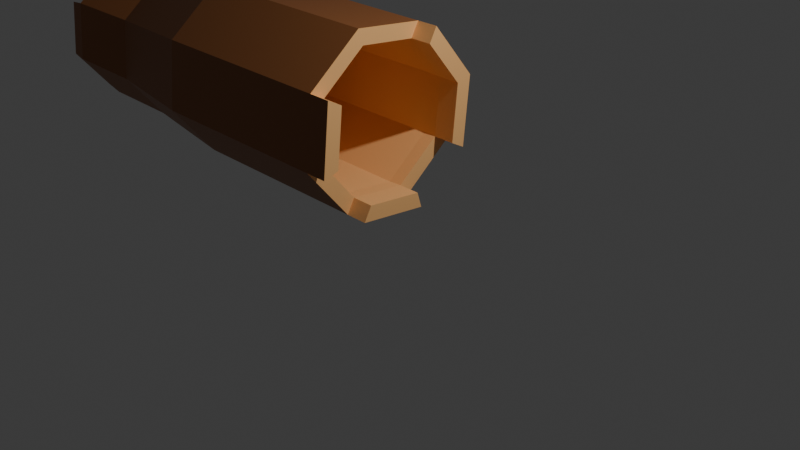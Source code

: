 # Source: Tree_Stump.blend  (saved by Blender 4.3.34; exported with 4.5.12 LTS)
import bpy
from mathutils import Matrix  # noqa: F401  (used for matrix-valued properties, if any)

bpy.ops.wm.read_factory_settings(use_empty=True)
scene = bpy.context.scene
scene.name = 'Scene'

# ---- collections
col_collection = bpy.data.collections.new('Collection'); scene.collection.children.link(col_collection)

# ---- materials (node trees are filled in below, after node groups)
mat_material_003 = bpy.data.materials.new('Material.003')
mat_material_005 = bpy.data.materials.new('Material.005')

# ---- material node trees
mat_material_003.use_nodes = True; mat_material_003.node_tree.nodes.clear()
_N = mat_material_003.node_tree.nodes; _L = mat_material_003.node_tree.links
n0 = _N.new('ShaderNodeBsdfPrincipled'); n0.name = 'Principled BSDF'; n0.location = (10, 300)
n0.inputs[0].default_value = (0.2912, 0.1025, 0.02947, 1.0)
n1 = _N.new('ShaderNodeOutputMaterial'); n1.name = 'Material Output'; n1.location = (300, 300)
_L.new(n0.outputs[0], n1.inputs[0])
n1.is_active_output = True
mat_material_005.use_nodes = True; mat_material_005.node_tree.nodes.clear()
_N = mat_material_005.node_tree.nodes; _L = mat_material_005.node_tree.links
n0 = _N.new('ShaderNodeBsdfPrincipled'); n0.name = 'Principled BSDF'; n0.location = (10, 300)
n0.inputs[0].default_value = (0.9857, 0.5328, 0.2058, 1.0)
n1 = _N.new('ShaderNodeOutputMaterial'); n1.name = 'Material Output'; n1.location = (300, 300)
_L.new(n0.outputs[0], n1.inputs[0])
n1.is_active_output = True

# ---- world
world_world = bpy.data.worlds.new('World'); scene.world = world_world
world_world.use_nodes = True; world_world.node_tree.nodes.clear()
_N = world_world.node_tree.nodes; _L = world_world.node_tree.links
n0 = _N.new('ShaderNodeOutputWorld'); n0.name = 'World Output'; n0.location = (300, 300)
n1 = _N.new('ShaderNodeBackground'); n1.name = 'Background'; n1.location = (10, 300)
n1.inputs[0].default_value = (0.05088, 0.05088, 0.05088, 1.0)
_L.new(n1.outputs[0], n0.inputs[0])
n0.is_active_output = True
world_world.color = (0.05088, 0.05088, 0.05088)
world_world.sun_shadow_jitter_overblur = 0.0

# ---- cameras
cam_camera = bpy.data.cameras.new('Camera')
cam_camera.clip_end = 100.0
cam_camera.ortho_scale = 7.314

# ---- lights
light_light = bpy.data.lights.new('Light', 'POINT')
light_light.energy = 1000.0
light_light.shadow_soft_size = 0.1

# ---- meshes
me_circle_001 = bpy.data.meshes.new('Circle.001')
me_circle_001.from_pydata([(0.4185, 0.9081, 0.0), (-0.3433, 0.9823, 0.0), (-0.9344, 0.4961, 0.0), (-1.009, -0.2657, 0.0), (-0.5223, -0.8568, 0.0), (0.2395, -0.9309, 0.0), (0.8305, -0.4447, 0.0), (0.9047, 0.3171, 0.0), (0.4185, 0.9081, -2.266), (-0.3433, 0.9823, -2.266), (-0.9344, 0.4961, -2.266), (-1.009, -0.2657, -2.266), (-0.5223, -0.8568, -2.266), (0.2395, -0.9309, -2.266), (0.8305, -0.4447, -2.266), (0.9047, 0.3171, -2.266), (0.5472, 1.15, -3.88), (-0.1525, 1.218, -3.88), (-0.6955, 0.7711, -3.88), (-0.7636, 0.07137, -3.88), (-0.317, -0.4716, -3.88), (0.3828, -0.5397, -3.88), (0.9257, -0.09309, -3.88), (0.9939, 0.6067, -3.88), (0.4647, 0.9948, -4.698), (-0.2162, 1.061, -4.698), (-0.7445, 0.6265, -4.698), (-0.8108, -0.05433, -4.698), (-0.3762, -0.5826, -4.698), (0.3047, -0.6489, -4.698), (0.833, -0.2143, -4.698), (0.8993, 0.4665, -4.698), (0.8554, -0.185, -4.5), (0.9222, 0.5004, -4.5), (-0.3619, -0.5558, -4.5), (0.3236, -0.6225, -4.5), (-0.7326, 0.6615, -4.5), (-0.7994, -0.02393, -4.5), (0.4847, 1.032, -4.5), (-0.2008, 1.099, -4.5), (-0.3433, 0.9823, -0.2352), (-0.9344, 0.4961, -0.2352), (0.8305, -0.4447, -0.2352), (0.9047, 0.3171, -0.2352), (-0.5223, -0.8568, -0.2352), (0.2395, -0.9309, -0.2352), (-1.009, -0.2657, -0.2352), (0.4185, 0.9081, -0.2352), (0.3338, 0.7493, 0.0), (-0.2908, 0.8101, 0.0), (-0.7755, 0.4114, 0.0), (-0.8363, -0.2132, 0.0), (-0.4376, -0.6979, 0.0), (0.187, -0.7587, 0.0), (0.6717, -0.36, 0.0), (0.7325, 0.2646, 0.0), (0.3341, 0.7499, -2.281), (-0.2875, 0.8114, -2.275), (-0.7735, 0.4155, -2.261), (-0.8381, -0.2107, -2.248), (-0.4383, -0.6992, -2.243), (0.1901, -0.7588, -2.248), (0.674, -0.356, -2.261), (0.7317, 0.2681, -2.275), (0.4626, 0.9908, -3.876), (-0.1058, 1.044, -3.875), (-0.5411, 0.6789, -3.873), (-0.5899, 0.1175, -3.87), (-0.2325, -0.313, -3.869), (0.3242, -0.3698, -3.87), (0.7631, -0.01631, -3.873), (0.8235, 0.5486, -3.875), (0.3819, 0.8395, -4.66), (-0.1588, 0.8928, -4.67), (-0.582, 0.5491, -4.694), (-0.6412, 0.002996, -4.716), (-0.2925, -0.4257, -4.725), (0.2577, -0.4762, -4.716), (0.6781, -0.1227, -4.694), (0.7275, 0.4203, -4.67), (0.71, -0.1073, -4.428), (0.7725, 0.4553, -4.411), (-0.2798, -0.4019, -4.455), (0.2731, -0.4581, -4.447), (-0.587, 0.584, -4.428), (-0.6347, 0.02588, -4.447), (0.413, 0.8978, -4.404), (-0.1548, 0.9496, -4.411), (-0.2947, 0.8228, -0.1675), (-0.7872, 0.4176, -0.1675), (0.6834, -0.3663, -0.1675), (0.7452, 0.2685, -0.1675), (-0.4438, -0.7096, -0.1675), (0.1909, -0.7714, -0.1675), (-0.849, -0.2171, -0.1675), (0.34, 0.761, -0.1675), (-0.3433, 0.9823, 0.2491), (0.4185, 0.9081, 0.2491), (-0.9344, 0.4961, 0.2491), (0.2395, -0.9309, 0.2491), (-0.5223, -0.8568, 0.2491), (0.9047, 0.3171, 0.2491), (0.8305, -0.4447, 0.2491), (-0.2908, 0.8101, 0.2491), (0.3338, 0.7493, 0.2491), (-0.7755, 0.4114, 0.2491), (0.187, -0.7587, 0.2491), (-0.4376, -0.6979, 0.2491), (0.7325, 0.2646, 0.2491), (0.6717, -0.36, 0.2491), (-0.1967, 0.9888, -4.916), (0.4439, 0.9264, -4.916), (-0.6938, 0.5799, -4.916), (0.2933, -0.6201, -4.916), (-0.3473, -0.5578, -4.916), (0.7904, -0.2112, -4.916), (0.8528, 0.4294, -4.916), (-0.1427, 0.8304, -4.89), (0.366, 0.7803, -4.881), (-0.541, 0.507, -4.913), (0.2491, -0.4576, -4.934), (-0.2685, -0.4101, -4.942), (0.6447, -0.125, -4.913), (0.6912, 0.3859, -4.89), (0.06066, 0.8588, -1.107), (-0.0506, 0.8909, -1.149), (-0.09863, 0.9114, -1.261), (-0.05528, 0.9082, -1.377), (0.05405, 0.8832, -1.428), (0.1653, 0.8511, -1.385), (0.2133, 0.8307, -1.274), (0.17, 0.8339, -1.158), (0.1749, 1.542, -1.298), (0.08404, 1.569, -1.333), (0.04483, 1.585, -1.424), (0.08022, 1.583, -1.519), (0.1695, 1.562, -1.561), (0.2603, 1.536, -1.526), (0.2995, 1.519, -1.434), (0.2641, 1.522, -1.34), (0.506, 1.961, -1.443), (0.481, 2.005, -1.462), (0.4723, 2.026, -1.511), (0.4848, 2.012, -1.561), (0.5114, 1.97, -1.584), (0.5363, 1.927, -1.565), (0.5451, 1.905, -1.516), (0.5325, 1.92, -1.466), (0.1558, 1.428, -1.266), (0.2445, 1.422, -1.502), (0.2484, 1.407, -1.31), (0.2851, 1.405, -1.408), (0.02091, 1.473, -1.397), (0.06158, 1.456, -1.302), (0.1502, 1.449, -1.538), (0.05762, 1.47, -1.495), (0.004205, 0.8751, -1.128), (0.1288, 1.556, -1.316), (0.4933, 1.983, -1.453), (0.108, 1.442, -1.285), (0.1007, 1.225, -1.322), (0.168, 1.342, -1.348), (0.1547, 1.242, -1.317), (0.1826, 1.291, -1.328), (0.03766, 1.3, -1.36), (0.0522, 1.249, -1.34), (0.1196, 1.366, -1.366), (0.06556, 1.348, -1.371), (0.07607, 1.237, -1.331), (0.3385, 1.433, -0.9922), (0.3824, 1.519, -1.09), (0.3895, 1.45, -1.011), (0.4077, 1.486, -1.051), (0.2593, 1.477, -1.045), (0.2846, 1.444, -1.007), (0.3285, 1.53, -1.104), (0.2775, 1.513, -1.085), (0.3111, 1.438, -0.9995), (0.3101, 1.612, -1.018), (0.3376, 1.666, -1.079), (0.342, 1.622, -1.029), (0.3534, 1.645, -1.055), (0.2604, 1.639, -1.051), (0.2762, 1.619, -1.027), (0.3038, 1.673, -1.088), (0.2718, 1.662, -1.076), (0.2929, 1.615, -1.022)], [], [(41, 40, 9, 10), (43, 42, 14, 15), (45, 44, 12, 13), (46, 41, 10, 11), (40, 47, 8, 9), (47, 43, 15, 8), (42, 45, 13, 14), (44, 46, 11, 12), (13, 12, 20, 21), (11, 10, 18, 19), (9, 8, 16, 17), (8, 15, 23, 16), (14, 13, 21, 22), (12, 11, 19, 20), (10, 9, 17, 18), (15, 14, 22, 23), (33, 32, 30, 31), (35, 34, 28, 29), (37, 36, 26, 27), (39, 38, 24, 25), (38, 33, 31, 24), (32, 35, 29, 30), (34, 37, 27, 28), (36, 39, 25, 26), (18, 17, 39, 36), (20, 19, 37, 34), (22, 21, 35, 32), (16, 23, 33, 38), (17, 16, 38, 39), (19, 18, 36, 37), (21, 20, 34, 35), (23, 22, 32, 33), (4, 3, 46, 44), (6, 5, 45, 42), (0, 7, 43, 47), (1, 0, 47, 40), (3, 2, 41, 46), (5, 4, 44, 45), (7, 6, 42, 43), (2, 1, 40, 41), (89, 58, 57, 88), (91, 63, 62, 90), (93, 61, 60, 92), (94, 59, 58, 89), (88, 57, 56, 95), (95, 56, 63, 91), (90, 62, 61, 93), (92, 60, 59, 94), (61, 69, 68, 60), (59, 67, 66, 58), (57, 65, 64, 56), (56, 64, 71, 63), (62, 70, 69, 61), (60, 68, 67, 59), (58, 66, 65, 57), (63, 71, 70, 62), (81, 79, 78, 80), (83, 77, 76, 82), (85, 75, 74, 84), (87, 73, 72, 86), (86, 72, 79, 81), (80, 78, 77, 83), (82, 76, 75, 85), (84, 74, 73, 87), (66, 84, 87, 65), (68, 82, 85, 67), (70, 80, 83, 69), (64, 86, 81, 71), (65, 87, 86, 64), (67, 85, 84, 66), (69, 83, 82, 68), (71, 81, 80, 70), (52, 92, 94, 51), (54, 90, 93, 53), (48, 95, 91, 55), (49, 88, 95, 48), (51, 94, 89, 50), (53, 93, 92, 52), (55, 91, 90, 54), (50, 89, 88, 49), (50, 49, 103, 105), (0, 1, 96, 97), (2, 3, 51, 50), (3, 4, 52, 51), (49, 48, 104, 103), (5, 6, 54, 53), (6, 7, 101, 102), (7, 0, 48, 55), (72, 73, 117, 118), (79, 72, 118, 123), (27, 26, 74, 75), (28, 27, 75, 76), (74, 26, 112, 119), (30, 29, 113, 115), (31, 30, 78, 79), (77, 78, 122, 120), (97, 96, 103, 104), (96, 98, 105, 103), (100, 99, 106, 107), (102, 101, 108, 109), (2, 50, 105, 98), (1, 2, 98, 96), (52, 4, 100, 107), (53, 52, 107, 106), (5, 53, 106, 99), (4, 5, 99, 100), (54, 6, 102, 109), (55, 54, 109, 108), (7, 55, 108, 101), (48, 0, 97, 104), (110, 111, 118, 117), (112, 110, 117, 119), (113, 114, 121, 120), (115, 113, 120, 122), (111, 116, 123, 118), (24, 31, 116, 111), (25, 24, 111, 110), (28, 76, 121, 114), (73, 74, 119, 117), (26, 25, 110, 112), (78, 30, 115, 122), (31, 79, 123, 116), (76, 77, 120, 121), (29, 28, 114, 113), (154, 155, 135, 136), (152, 153, 133, 134), (150, 151, 138, 139), (149, 154, 136, 137), (155, 152, 134, 135), (159, 148, 132, 157), (148, 150, 139, 132), (151, 149, 137, 138), (132, 139, 147, 140), (138, 137, 145, 146), (136, 135, 143, 144), (134, 133, 141, 142), (139, 138, 146, 147), (137, 136, 144, 145), (135, 134, 142, 143), (157, 132, 140, 158), (156, 124, 148, 159), (129, 128, 154, 149), (126, 125, 153, 152), (141, 158, 140, 147, 146, 145, 144, 143, 142), (124, 131, 150, 148), (127, 126, 152, 155), (131, 130, 151, 150), (130, 129, 149, 151), (128, 127, 155, 154), (125, 156, 159, 153), (133, 157, 158, 141), (153, 159, 157, 133), (167, 166, 175, 176), (161, 163, 172, 170), (164, 167, 176, 173), (165, 164, 173, 174), (160, 168, 177, 169), (168, 165, 174, 177), (163, 162, 171, 172), (162, 160, 169, 171), (166, 161, 170, 175), (169, 177, 186, 178), (177, 174, 183, 186), (172, 171, 180, 181), (171, 169, 178, 180), (175, 170, 179, 184), (176, 175, 184, 185), (170, 172, 181, 179), (173, 176, 185, 182), (174, 173, 182, 183), (185, 184, 179, 181, 180, 178, 186, 183, 182)])
me_circle_001.polygons.foreach_set('material_index', [0, 0, 0, 0, 0, 0, 0, 0, 0, 0, 0, 0, 0, 0, 0, 0, 0, 0, 0, 0, 0, 0, 0, 0, 0, 0, 0, 0, 0, 0, 0, 0, 0, 0, 0, 0, 0, 0, 0, 0, 1, 1, 1, 1, 1, 1, 1, 1, 1, 1, 1, 1, 1, 1, 1, 1, 1, 1, 1, 1, 1, 1, 1, 1, 1, 1, 1, 1, 1, 1, 1, 1, 1, 1, 1, 1, 1, 1, 1, 1, 1, 0, 1, 1, 1, 1, 0, 1, 1, 1, 1, 1, 1, 0, 1, 1, 1, 1, 1, 1, 1, 0, 1, 1, 1, 0, 1, 1, 1, 1, 1, 1, 1, 1, 1, 0, 0, 1, 1, 0, 1, 1, 1, 0, 0, 0, 0, 0, 0, 0, 0, 0, 0, 0, 0, 0, 0, 0, 0, 0, 0, 0, 0, 0, 0, 0, 0, 0, 0, 0, 0, 0, 0, 0, 0, 0, 0, 0, 0, 0, 0, 0, 0, 0, 0, 0, 0, 0, 0, 0, 0])
_uv = me_circle_001.uv_layers.new(name='UVMap')
_uv.uv.foreach_set('vector', [0.0, 0.0, 0.0, 0.0, 0.0, 0.0, 0.0, 0.0, 0.0, 0.0, 0.0, 0.0, 0.0, 0.0, 0.0, 0.0, 0.0, 0.0, 0.0, 0.0, 0.0, 0.0, 0.0, 0.0, 0.0, 0.0, 0.0, 0.0, 0.0, 0.0, 0.0, 0.0, 0.0, 0.0, 0.0, 0.0, 0.0, 0.0, 0.0, 0.0, 0.0, 0.0, 0.0, 0.0, 0.0, 0.0, 0.0, 0.0, 0.0, 0.0, 0.0, 0.0, 0.0, 0.0, 0.0, 0.0, 0.0, 0.0, 0.0, 0.0, 0.0, 0.0, 0.0, 0.0, 0.0, 0.0, 0.0, 0.0, 0.0, 0.0, 0.0, 0.0, 0.0, 0.0, 0.0, 0.0, 0.0, 0.0, 0.0, 0.0, 0.0, 0.0, 0.0, 0.0, 0.0, 0.0, 0.0, 0.0, 0.0, 0.0, 0.0, 0.0, 0.0, 0.0, 0.0, 0.0, 0.0, 0.0, 0.0, 0.0, 0.0, 0.0, 0.0, 0.0, 0.0, 0.0, 0.0, 0.0, 0.0, 0.0, 0.0, 0.0, 0.0, 0.0, 0.0, 0.0, 0.0, 0.0, 0.0, 0.0, 0.0, 0.0, 0.0, 0.0, 0.0, 0.0, 0.0, 0.0, 0.0, 0.0, 0.0, 0.0, 0.0, 0.0, 0.0, 0.0, 0.0, 0.0, 0.0, 0.0, 0.0, 0.0, 0.0, 0.0, 0.0, 0.0, 0.0, 0.0, 0.0, 0.0, 0.0, 0.0, 0.0, 0.0, 0.0, 0.0, 0.0, 0.0, 0.0, 0.0, 0.0, 0.0, 0.0, 0.0, 0.0, 0.0, 0.0, 0.0, 0.0, 0.0, 0.0, 0.0, 0.0, 0.0, 0.0, 0.0, 0.0, 0.0, 0.0, 0.0, 0.0, 0.0, 0.0, 0.0, 0.0, 0.0, 0.0, 0.0, 0.0, 0.0, 0.0, 0.0, 0.0, 0.0, 0.0, 0.0, 0.0, 0.0, 0.0, 0.0, 0.0, 0.0, 0.0, 0.0, 0.0, 0.0, 0.0, 0.0, 0.0, 0.0, 0.0, 0.0, 0.0, 0.0, 0.0, 0.0, 0.0, 0.0, 0.0, 0.0, 0.0, 0.0, 0.0, 0.0, 0.0, 0.0, 0.0, 0.0, 0.0, 0.0, 0.0, 0.0, 0.0, 0.0, 0.0, 0.0, 0.0, 0.0, 0.0, 0.0, 0.0, 0.0, 0.0, 0.0, 0.0, 0.0, 0.0, 0.0, 0.0, 0.0, 0.0, 0.0, 0.0, 0.0, 0.0, 0.0, 0.0, 0.0, 0.0, 0.0, 0.0, 0.0, 0.0, 0.0, 0.0, 0.0, 0.0, 0.0, 0.0, 0.0, 0.0, 0.0, 0.0, 0.0, 0.0, 0.0, 0.0, 0.0, 0.0, 0.0, 0.0, 0.0, 0.0, 0.0, 0.0, 0.0, 0.0, 0.0, 0.0, 0.0, 0.0, 0.0, 0.0, 0.0, 0.0, 0.0, 0.0, 0.0, 0.0, 0.0, 0.0, 0.0, 0.0, 0.0, 0.0, 0.0, 0.0, 0.0, 0.0, 0.0, 0.0, 0.0, 0.0, 0.0, 0.0, 0.0, 0.0, 0.0, 0.0, 0.0, 0.0, 0.0, 0.0, 0.0, 0.0, 0.0, 0.0, 0.0, 0.0, 0.0, 0.0, 0.0, 0.0, 0.0, 0.0, 0.0, 0.0, 0.0, 0.0, 0.0, 0.0, 0.0, 0.0, 0.0, 0.0, 0.0, 0.0, 0.0, 0.0, 0.0, 0.0, 0.0, 0.0, 0.0, 0.0, 0.0, 0.0, 0.0, 0.0, 0.0, 0.0, 0.0, 0.0, 0.0, 0.0, 0.0, 0.0, 0.0, 0.0, 0.0, 0.0, 0.0, 0.0, 0.0, 0.0, 0.0, 0.0, 0.0, 0.0, 0.0, 0.0, 0.0, 0.0, 0.0, 0.0, 0.0, 0.0, 0.0, 0.0, 0.0, 0.0, 0.0, 0.0, 0.0, 0.0, 0.0, 0.0, 0.0, 0.0, 0.0, 0.0, 0.0, 0.0, 0.0, 0.0, 0.0, 0.0, 0.0, 0.0, 0.0, 0.0, 0.0, 0.0, 0.0, 0.0, 0.0, 0.0, 0.0, 0.0, 0.0, 0.0, 0.0, 0.0, 0.0, 0.0, 0.0, 0.0, 0.0, 0.0, 0.0, 0.0, 0.0, 0.0, 0.0, 0.0, 0.0, 0.0, 0.0, 0.0, 0.0, 0.0, 0.0, 0.0, 0.0, 0.0, 0.0, 0.0, 0.0, 0.0, 0.0, 0.0, 0.0, 0.0, 0.0, 0.0, 0.0, 0.0, 0.0, 0.0, 0.0, 0.0, 0.0, 0.0, 0.0, 0.0, 0.0, 0.0, 0.0, 0.0, 0.0, 0.0, 0.0, 0.0, 0.0, 0.0, 0.0, 0.0, 0.0, 0.0, 0.0, 0.0, 0.0, 0.0, 0.0, 0.0, 0.0, 0.0, 0.0, 0.0, 0.0, 0.0, 0.0, 0.0, 0.0, 0.0, 0.0, 0.0, 0.0, 0.0, 0.0, 0.0, 0.0, 0.0, 0.0, 0.0, 0.0, 0.0, 0.0, 0.0, 0.0, 0.0, 0.0, 0.0, 0.0, 0.0, 0.0, 0.0, 0.0, 0.0, 0.0, 0.0, 0.0, 0.0, 0.0, 0.0, 0.0, 0.0, 0.0, 0.0, 0.0, 0.0, 0.0, 0.0, 0.0, 0.0, 0.0, 0.0, 0.0, 0.0, 0.0, 0.0, 0.0, 0.0, 0.0, 0.0, 0.0, 0.0, 0.0, 0.0, 0.0, 0.0, 0.0, 0.0, 0.0, 0.0, 0.0, 0.0, 0.0, 0.0, 0.0, 0.0, 0.0, 0.0, 0.0, 0.0, 0.0, 0.0, 0.0, 0.0, 0.0, 0.0, 0.0, 0.0, 0.0, 0.0, 0.0, 0.0, 0.0, 0.0, 0.0, 0.0, 0.0, 0.0, 0.0, 0.0, 0.0, 0.0, 0.0, 0.0, 0.0, 0.0, 0.0, 0.0, 0.0, 0.0, 0.0, 0.0, 0.0, 0.0, 0.0, 0.0, 0.0, 0.0, 0.0, 0.0, 0.0, 0.0, 0.0, 0.0, 0.0, 0.0, 0.0, 0.0, 0.0, 0.0, 0.0, 0.0, 0.0, 0.0, 0.0, 0.0, 0.0, 0.0, 0.0, 0.0, 0.0, 0.0, 0.0, 0.0, 0.0, 0.0, 0.0, 0.0, 0.0, 0.0, 0.0, 0.0, 0.0, 0.0, 0.0, 0.0, 0.0, 0.0, 0.0, 0.0, 0.0, 0.0, 0.0, 0.0, 0.0, 0.0, 0.0, 0.0, 0.0, 0.0, 0.0, 0.0, 0.0, 0.0, 0.0, 0.0, 0.0, 0.0, 0.0, 0.0, 0.0, 0.0, 0.0, 0.0, 0.0, 0.0, 0.0, 0.0, 0.0, 0.0, 0.0, 0.0, 0.0, 0.0, 0.0, 0.0, 0.0, 0.0, 0.0, 0.0, 0.0, 0.0, 0.0, 0.0, 0.0, 0.0, 0.0, 0.0, 0.0, 0.0, 0.0, 0.0, 0.0, 0.0, 0.0, 0.0, 0.0, 0.0, 0.0, 0.0, 0.0, 0.0, 0.0, 0.0, 0.0, 0.0, 0.0, 0.0, 0.0, 0.0, 0.0, 0.0, 0.0, 0.0, 0.0, 0.0, 0.0, 0.0, 0.0, 0.0, 0.0, 0.0, 0.0, 0.0, 0.0, 0.0, 0.0, 0.0, 0.0, 0.0, 0.0, 0.0, 0.0, 0.0, 0.0, 0.0, 0.0, 0.0, 0.0, 0.0, 0.0, 0.0, 0.0, 0.0, 0.0, 0.0, 0.0, 0.0, 0.0, 0.0, 0.0, 0.0, 0.0, 0.0, 0.0, 0.0, 0.0, 0.0, 0.0, 0.0, 0.0, 0.0, 0.0, 0.0, 0.0, 0.0, 0.0, 0.0, 0.0, 0.0, 0.0, 0.0, 0.0, 0.0, 0.0, 0.0, 0.0, 0.0, 0.0, 0.0, 0.0, 0.0, 0.0, 0.0, 0.0, 0.0, 0.0, 0.0, 0.0, 0.0, 0.0, 0.0, 0.0, 0.0, 0.0, 0.0, 0.0, 0.0, 0.0, 0.0, 0.0, 0.0, 0.0, 0.0, 0.0, 0.0, 0.0, 0.0, 0.0, 0.0, 0.0, 0.0, 0.0, 0.0, 0.0, 0.0, 0.0, 0.0, 0.0, 0.0, 0.0, 0.0, 0.0, 0.0, 0.0, 0.0, 0.0, 0.0, 0.0, 0.0, 0.0, 0.0, 0.0, 0.0, 0.0, 0.0, 0.0, 0.0, 0.0, 0.0, 0.0, 0.0, 0.0, 0.0, 0.0, 0.0, 0.0, 0.0, 0.0, 0.0, 0.0, 0.0, 0.0, 0.0, 0.0, 0.0, 0.0, 0.0, 0.0, 0.0, 0.0, 0.0, 0.0, 0.0, 0.0, 0.0, 0.0, 0.0, 0.0, 0.0, 0.0, 0.0, 0.0, 0.0, 0.0, 0.0, 0.0, 0.0, 0.0, 0.0, 0.0, 0.0, 0.0, 0.0, 0.0, 0.0, 0.0, 0.0, 0.0, 0.0, 0.0, 0.0, 0.0, 0.0, 0.0, 0.0, 0.0, 0.0, 0.0, 0.0, 0.0, 0.0, 0.0, 0.0, 0.0, 0.0, 0.0, 0.0, 0.0, 0.0, 0.0, 0.0, 0.0, 0.0, 0.0, 0.0, 0.0, 0.0, 0.0, 0.0, 0.0, 0.0, 0.0, 0.0, 0.0, 0.0, 0.0, 0.0, 0.0, 0.0, 0.0, 0.0, 0.0, 0.0, 0.0, 0.0, 0.0, 0.0, 0.0, 0.0, 0.0, 0.0, 0.0, 0.0, 0.0, 0.0, 0.0, 0.0, 0.0, 0.0, 0.0, 0.0, 0.0, 0.0, 0.0, 0.0, 0.0, 0.0, 0.0, 0.0, 0.0, 0.0, 0.0, 0.0, 0.0, 0.0, 0.0, 0.0, 0.0, 0.0, 0.0, 0.0, 0.0, 0.0, 0.0, 0.0, 0.0, 0.0, 0.0, 0.0, 0.0, 0.0, 0.0, 0.0, 0.0, 0.0, 0.0, 0.0, 0.0, 0.0, 0.0, 0.0, 0.0, 0.0, 0.0, 0.0, 0.0, 0.0, 0.0, 0.0, 0.0, 0.0, 0.0, 0.0, 0.0, 0.0, 0.0, 0.0, 0.0, 0.0, 0.0, 0.0, 0.0, 0.0, 0.0, 0.0, 0.0, 0.0, 0.0, 0.0, 0.0, 0.0, 0.0, 0.0, 0.0, 0.0, 0.0, 0.0, 0.0, 0.0, 0.0, 0.0, 0.0, 0.0, 0.0, 0.0, 0.0, 0.0, 0.0, 0.0, 0.0, 0.0, 0.0, 0.0, 0.0, 0.0, 0.0, 0.0, 0.0, 0.0, 0.0, 0.0, 0.0, 0.0, 0.0, 0.0, 0.0, 0.0, 0.0, 0.0, 0.0, 0.0, 0.0, 0.0, 0.0, 0.0, 0.0, 0.0, 0.0, 0.0, 0.0, 0.0, 0.0, 0.0, 0.0, 0.0, 0.0, 0.0, 0.0, 0.0, 0.0, 0.0, 0.0, 0.0, 0.0, 0.0, 0.0, 0.0, 0.0, 0.0, 0.0, 0.0, 0.0, 0.0, 0.0, 0.0, 0.0, 0.0, 0.0, 0.0, 0.0, 0.0, 0.0, 0.0, 0.0, 0.0, 0.0, 0.0, 0.0, 0.0, 0.0, 0.0, 0.0, 0.0, 0.0, 0.0, 0.0, 0.0, 0.0, 0.0, 0.0, 0.0, 0.0, 0.0, 0.0, 0.0, 0.0, 0.0, 0.0, 0.0, 0.0, 0.0, 0.0, 0.0, 0.0, 0.0, 0.0, 0.0, 0.0, 0.0, 0.0, 0.0, 0.0, 0.0, 0.0, 0.0, 0.0, 0.0, 0.0, 0.0, 0.0, 0.0, 0.0, 0.0, 0.0, 0.0, 0.0, 0.0, 0.0, 0.0, 0.0, 0.0, 0.0, 0.0, 0.0, 0.0, 0.0, 0.0, 0.0, 0.0, 0.0, 0.0, 0.0, 0.0, 0.0, 0.0, 0.0, 0.0, 0.0, 0.0, 0.0, 0.0, 0.0, 0.0, 0.0, 0.0, 0.0, 0.0, 0.0, 0.0, 0.0, 0.0, 0.0, 0.0, 0.0, 0.0, 0.0, 0.0, 0.0, 0.0, 0.0, 0.0, 0.0, 0.0, 0.0, 0.0, 0.0, 0.0, 0.0, 0.0, 0.0, 0.0, 0.0, 0.0, 0.0, 0.0, 0.0, 0.0, 0.0, 0.0, 0.0, 0.0, 0.0, 0.0, 0.0, 0.0, 0.0, 0.0, 0.0, 0.0, 0.0, 0.0, 0.0, 0.0, 0.0, 0.0, 0.0, 0.0, 0.0, 0.0, 0.0, 0.0, 0.0, 0.0, 0.0, 0.0, 0.0, 0.0, 0.0, 0.0, 0.0, 0.0, 0.0, 0.0, 0.0, 0.0, 0.0, 0.0, 0.0, 0.0, 0.0, 0.0, 0.0, 0.0, 0.0, 0.0, 0.0, 0.0, 0.0, 0.0, 0.0, 0.0, 0.0, 0.0, 0.0, 0.0, 0.0, 0.0, 0.0, 0.0, 0.0, 0.0, 0.0, 0.0, 0.0, 0.0, 0.0, 0.0, 0.0, 0.0, 0.0, 0.0, 0.0, 0.0, 0.0, 0.0, 0.0, 0.0, 0.0, 0.0, 0.0, 0.0, 0.0, 0.0, 0.0, 0.0, 0.0, 0.0, 0.0, 0.0, 0.0, 0.0, 0.0, 0.0, 0.0, 0.0, 0.0, 0.0, 0.0, 0.0, 0.0, 0.0, 0.0, 0.0, 0.0, 0.0, 0.0, 0.0, 0.0, 0.0, 0.0, 0.0, 0.0, 0.0, 0.0, 0.0, 0.0, 0.0, 0.0, 0.0, 0.0, 0.0, 0.0, 0.0, 0.0, 0.0, 0.0, 0.0, 0.0, 0.0, 0.0, 0.0, 0.0, 0.0, 0.0, 0.0, 0.0, 0.0, 0.0, 0.0, 0.0, 0.0, 0.0, 0.0, 0.0, 0.0, 0.0, 0.0, 0.0, 0.0, 0.0, 0.0, 0.0, 0.0, 0.0, 0.0, 0.0, 0.0, 0.0, 0.0, 0.0, 0.0, 0.0])
me_circle_001.materials.append(mat_material_003)
me_circle_001.materials.append(mat_material_005)
me_circle_001.update()

# ---- objects
ob_light = bpy.data.objects.new('Light', light_light)
ob_camera = bpy.data.objects.new('Camera', cam_camera)
ob_circle = bpy.data.objects.new('Circle', me_circle_001)

# ---- transforms, parenting, visibility, modifiers, constraints
ob_light.location = (4.076, 1.005, 5.904)
ob_light.rotation_euler = (0.6503, 0.05522, 1.866)
ob_light.lock_rotations_4d = False
ob_light.empty_display_type = 'ARROWS'
ob_light.color = (0.0, 0.0, 0.0, 0.0)
ob_light.lineart.crease_threshold = 0.0
ob_camera.location = (7.359, -6.926, 4.958)
ob_camera.rotation_euler = (1.109, 0.0, 0.8149)
ob_camera.lock_rotations_4d = False
ob_camera.empty_display_type = 'ARROWS'
ob_camera.color = (0.0, 0.0, 0.0, 0.0)
ob_camera.display_type = 'WIRE'
ob_camera.lineart.crease_threshold = 0.0
ob_circle.location = (-0.12, -0.1329, 1.024)
ob_circle.rotation_euler = (-0.0, 1.571, 0.0)

# ---- collection membership
col_collection.objects.link(ob_light)
col_collection.objects.link(ob_camera)
col_collection.objects.link(ob_circle)

# ---- scene / render settings (as saved in the file)
scene.camera = ob_camera
scene.frame_start = 1; scene.frame_end = 250; scene.frame_set(28)
scene.render.engine = 'BLENDER_EEVEE_NEXT'
bpy.context.view_layer.update()
